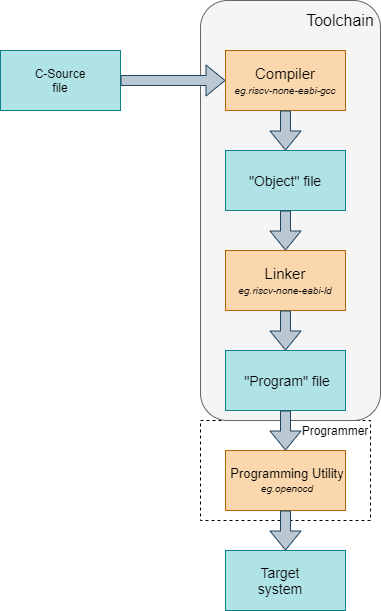

The diagram above was exported from draw.io. Its source (the exported page's mxGraphModel, read from the mxfile embedded in the PNG):
<mxGraphModel dx="828" dy="452" grid="1" gridSize="10" guides="1" tooltips="1" connect="1" arrows="1" fold="1" page="1" pageScale="1" pageWidth="850" pageHeight="1100" math="0" shadow="0">
  <root>
    <mxCell id="0" />
    <mxCell id="1" parent="0" />
    <mxCell id="4yAcrvwRRwwA-iF4RxiP-44" value="" style="rounded=0;whiteSpace=wrap;html=1;strokeWidth=1;dashed=1;" vertex="1" parent="1">
      <mxGeometry x="400" y="470" width="170" height="100" as="geometry" />
    </mxCell>
    <mxCell id="4yAcrvwRRwwA-iF4RxiP-1" value="" style="rounded=0;whiteSpace=wrap;html=1;fillColor=#b0e3e6;strokeColor=#0e8088;" vertex="1" parent="1">
      <mxGeometry x="200" y="100" width="120" height="60" as="geometry" />
    </mxCell>
    <mxCell id="4yAcrvwRRwwA-iF4RxiP-2" value="" style="rounded=1;whiteSpace=wrap;html=1;fillColor=#f5f5f5;strokeColor=#666666;fontColor=#333333;" vertex="1" parent="1">
      <mxGeometry x="400" y="50" width="180" height="420" as="geometry" />
    </mxCell>
    <mxCell id="4yAcrvwRRwwA-iF4RxiP-4" value="" style="rounded=0;whiteSpace=wrap;html=1;fillColor=#fad7ac;strokeColor=#b46504;" vertex="1" parent="1">
      <mxGeometry x="425" y="100" width="120" height="60" as="geometry" />
    </mxCell>
    <mxCell id="4yAcrvwRRwwA-iF4RxiP-6" value="" style="rounded=0;whiteSpace=wrap;html=1;fillColor=#b0e3e6;strokeColor=#0e8088;" vertex="1" parent="1">
      <mxGeometry x="425" y="200" width="120" height="60" as="geometry" />
    </mxCell>
    <mxCell id="4yAcrvwRRwwA-iF4RxiP-9" value="&lt;font style=&quot;font-size: 16px&quot;&gt;Toolchain&lt;/font&gt;" style="text;html=1;strokeColor=none;fillColor=none;align=center;verticalAlign=middle;whiteSpace=wrap;rounded=0;strokeWidth=4;" vertex="1" parent="1">
      <mxGeometry x="520" y="60" width="40" height="20" as="geometry" />
    </mxCell>
    <mxCell id="4yAcrvwRRwwA-iF4RxiP-10" value="" style="shape=flexArrow;endArrow=classic;html=1;entryX=0.5;entryY=0;entryDx=0;entryDy=0;exitX=0.5;exitY=1;exitDx=0;exitDy=0;fillColor=#bac8d3;strokeColor=#23445d;" edge="1" parent="1" source="4yAcrvwRRwwA-iF4RxiP-4" target="4yAcrvwRRwwA-iF4RxiP-6">
      <mxGeometry width="50" height="50" relative="1" as="geometry">
        <mxPoint x="400" y="190" as="sourcePoint" />
        <mxPoint x="450" y="140" as="targetPoint" />
      </mxGeometry>
    </mxCell>
    <mxCell id="4yAcrvwRRwwA-iF4RxiP-21" value="" style="shape=flexArrow;endArrow=classic;html=1;entryX=0;entryY=0.5;entryDx=0;entryDy=0;exitX=1;exitY=0.5;exitDx=0;exitDy=0;fillColor=#bac8d3;strokeColor=#23445d;" edge="1" parent="1" source="4yAcrvwRRwwA-iF4RxiP-1" target="4yAcrvwRRwwA-iF4RxiP-4">
      <mxGeometry width="50" height="50" relative="1" as="geometry">
        <mxPoint x="330" y="90" as="sourcePoint" />
        <mxPoint x="330" y="170" as="targetPoint" />
      </mxGeometry>
    </mxCell>
    <mxCell id="4yAcrvwRRwwA-iF4RxiP-22" value="C-Source&lt;br&gt;file" style="text;html=1;strokeColor=none;fillColor=none;align=center;verticalAlign=middle;whiteSpace=wrap;rounded=0;" vertex="1" parent="1">
      <mxGeometry x="230" y="120" width="60" height="20" as="geometry" />
    </mxCell>
    <mxCell id="4yAcrvwRRwwA-iF4RxiP-23" value="" style="rounded=0;whiteSpace=wrap;html=1;fillColor=#fad7ac;strokeColor=#b46504;" vertex="1" parent="1">
      <mxGeometry x="425" y="300" width="120" height="60" as="geometry" />
    </mxCell>
    <mxCell id="4yAcrvwRRwwA-iF4RxiP-24" value="" style="shape=flexArrow;endArrow=classic;html=1;entryX=0.5;entryY=0;entryDx=0;entryDy=0;exitX=0.5;exitY=1;exitDx=0;exitDy=0;fillColor=#bac8d3;strokeColor=#23445d;" edge="1" parent="1" target="4yAcrvwRRwwA-iF4RxiP-23">
      <mxGeometry width="50" height="50" relative="1" as="geometry">
        <mxPoint x="485" y="260" as="sourcePoint" />
        <mxPoint x="450" y="240" as="targetPoint" />
      </mxGeometry>
    </mxCell>
    <mxCell id="4yAcrvwRRwwA-iF4RxiP-27" value="" style="rounded=0;whiteSpace=wrap;html=1;fillColor=#b0e3e6;strokeColor=#0e8088;" vertex="1" parent="1">
      <mxGeometry x="425" y="400" width="120" height="60" as="geometry" />
    </mxCell>
    <mxCell id="4yAcrvwRRwwA-iF4RxiP-28" value="" style="shape=flexArrow;endArrow=classic;html=1;entryX=0.5;entryY=0;entryDx=0;entryDy=0;exitX=0.5;exitY=1;exitDx=0;exitDy=0;fillColor=#bac8d3;strokeColor=#23445d;" edge="1" parent="1" target="4yAcrvwRRwwA-iF4RxiP-27">
      <mxGeometry width="50" height="50" relative="1" as="geometry">
        <mxPoint x="485" y="360" as="sourcePoint" />
        <mxPoint x="450" y="340" as="targetPoint" />
      </mxGeometry>
    </mxCell>
    <mxCell id="4yAcrvwRRwwA-iF4RxiP-31" value="" style="rounded=0;whiteSpace=wrap;html=1;fillColor=#fad7ac;strokeColor=#b46504;" vertex="1" parent="1">
      <mxGeometry x="425" y="500" width="120" height="60" as="geometry" />
    </mxCell>
    <mxCell id="4yAcrvwRRwwA-iF4RxiP-32" value="" style="shape=flexArrow;endArrow=classic;html=1;entryX=0.5;entryY=0;entryDx=0;entryDy=0;exitX=0.5;exitY=1;exitDx=0;exitDy=0;fillColor=#bac8d3;strokeColor=#23445d;" edge="1" parent="1" target="4yAcrvwRRwwA-iF4RxiP-31">
      <mxGeometry width="50" height="50" relative="1" as="geometry">
        <mxPoint x="485" y="460" as="sourcePoint" />
        <mxPoint x="450" y="440" as="targetPoint" />
      </mxGeometry>
    </mxCell>
    <mxCell id="4yAcrvwRRwwA-iF4RxiP-33" value="" style="rounded=0;whiteSpace=wrap;html=1;fillColor=#b0e3e6;strokeColor=#0e8088;" vertex="1" parent="1">
      <mxGeometry x="425" y="600" width="120" height="60" as="geometry" />
    </mxCell>
    <mxCell id="4yAcrvwRRwwA-iF4RxiP-34" value="" style="shape=flexArrow;endArrow=classic;html=1;entryX=0.5;entryY=0;entryDx=0;entryDy=0;exitX=0.5;exitY=1;exitDx=0;exitDy=0;fillColor=#bac8d3;strokeColor=#23445d;" edge="1" parent="1" target="4yAcrvwRRwwA-iF4RxiP-33">
      <mxGeometry width="50" height="50" relative="1" as="geometry">
        <mxPoint x="485" y="560" as="sourcePoint" />
        <mxPoint x="450" y="540" as="targetPoint" />
      </mxGeometry>
    </mxCell>
    <mxCell id="4yAcrvwRRwwA-iF4RxiP-36" value="&lt;font style=&quot;font-size: 15px&quot;&gt;Compiler&lt;/font&gt;&lt;br&gt;&lt;font style=&quot;font-size: 10px&quot;&gt;&lt;i&gt;eg.riscv-none-eabi-gcc&lt;/i&gt;&lt;/font&gt;" style="text;html=1;strokeColor=none;fillColor=none;align=center;verticalAlign=middle;whiteSpace=wrap;rounded=0;" vertex="1" parent="1">
      <mxGeometry x="430" y="120" width="110" height="20" as="geometry" />
    </mxCell>
    <mxCell id="4yAcrvwRRwwA-iF4RxiP-39" value="&lt;font style=&quot;font-size: 15px&quot;&gt;Linker&lt;/font&gt;&lt;br&gt;&lt;font style=&quot;font-size: 10px&quot;&gt;&lt;i&gt;eg.riscv-none-eabi-ld&lt;/i&gt;&lt;/font&gt;" style="text;html=1;strokeColor=none;fillColor=none;align=center;verticalAlign=middle;whiteSpace=wrap;rounded=0;" vertex="1" parent="1">
      <mxGeometry x="430" y="320" width="110" height="20" as="geometry" />
    </mxCell>
    <mxCell id="4yAcrvwRRwwA-iF4RxiP-40" value="&lt;font style=&quot;font-size: 13px&quot;&gt;Programming Utility&lt;/font&gt;&lt;br&gt;&lt;font style=&quot;font-size: 10px&quot;&gt;&lt;i&gt;eg.openocd&lt;/i&gt;&lt;/font&gt;" style="text;html=1;strokeColor=none;fillColor=none;align=center;verticalAlign=middle;whiteSpace=wrap;rounded=0;" vertex="1" parent="1">
      <mxGeometry x="411.88" y="520" width="150" height="20" as="geometry" />
    </mxCell>
    <mxCell id="4yAcrvwRRwwA-iF4RxiP-41" value="&lt;font style=&quot;font-size: 14px&quot;&gt;&quot;Object&quot; file&lt;/font&gt;" style="text;html=1;strokeColor=none;fillColor=none;align=center;verticalAlign=middle;whiteSpace=wrap;rounded=0;" vertex="1" parent="1">
      <mxGeometry x="446.25" y="220" width="77.5" height="20" as="geometry" />
    </mxCell>
    <mxCell id="4yAcrvwRRwwA-iF4RxiP-42" value="&lt;font style=&quot;font-size: 14px&quot;&gt;&quot;Program&quot; file&lt;/font&gt;" style="text;html=1;strokeColor=none;fillColor=none;align=center;verticalAlign=middle;whiteSpace=wrap;rounded=0;" vertex="1" parent="1">
      <mxGeometry x="440" y="420" width="93.75" height="20" as="geometry" />
    </mxCell>
    <mxCell id="4yAcrvwRRwwA-iF4RxiP-43" value="&lt;span style=&quot;font-size: 14px&quot;&gt;Target system&lt;/span&gt;" style="text;html=1;strokeColor=none;fillColor=none;align=center;verticalAlign=middle;whiteSpace=wrap;rounded=0;" vertex="1" parent="1">
      <mxGeometry x="436.25" y="620" width="87.5" height="20" as="geometry" />
    </mxCell>
    <mxCell id="4yAcrvwRRwwA-iF4RxiP-45" value="Programmer" style="text;html=1;strokeColor=none;fillColor=none;align=center;verticalAlign=middle;whiteSpace=wrap;rounded=0;dashed=1;" vertex="1" parent="1">
      <mxGeometry x="520" y="470" width="30" height="20" as="geometry" />
    </mxCell>
  </root>
</mxGraphModel>